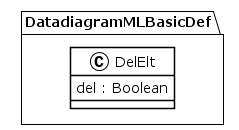

The diagram above was rendered by PlantUML. Its source (embedded in the PNG):
@startuml
!theme plain
package DatadiagramMLBasicDef {
class DelElt {
	 del : Boolean
}
}
@enduml